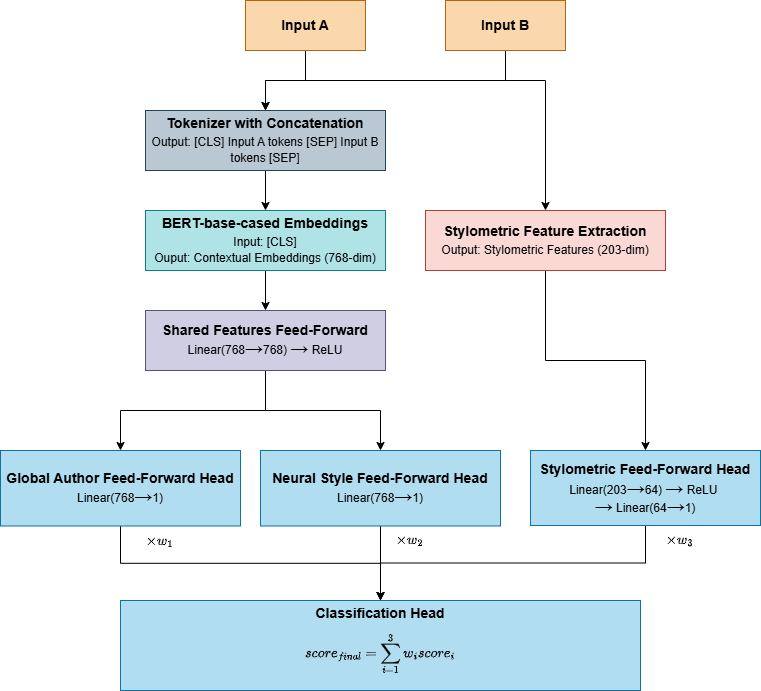

The diagram above was exported from draw.io. Its source (the exported page's mxGraphModel, read from the mxfile embedded in the PNG):
<mxGraphModel dx="1414" dy="777" grid="1" gridSize="10" guides="1" tooltips="1" connect="1" arrows="1" fold="1" page="1" pageScale="1" pageWidth="827" pageHeight="1169" math="1" shadow="0">
  <root>
    <mxCell id="0" />
    <mxCell id="1" parent="0" />
    <mxCell id="4aecUN7y24G09XLL8yzA-55" edge="1" parent="1" source="4aecUN7y24G09XLL8yzA-28" style="edgeStyle=orthogonalEdgeStyle;rounded=0;orthogonalLoop=1;jettySize=auto;html=1;exitX=0.5;exitY=1;exitDx=0;exitDy=0;entryX=0.5;entryY=0;entryDx=0;entryDy=0;" target="4aecUN7y24G09XLL8yzA-51">
      <mxGeometry relative="1" as="geometry" />
    </mxCell>
    <mxCell id="4aecUN7y24G09XLL8yzA-28" parent="1" style="rounded=0;whiteSpace=wrap;html=1;fillColor=#fad7ac;strokeColor=#b46504;" value="&lt;b&gt;&lt;font style=&quot;font-size: 14px;&quot;&gt;Input A&lt;/font&gt;&lt;/b&gt;" vertex="1">
      <mxGeometry height="50" width="120" x="265" y="200" as="geometry" />
    </mxCell>
    <mxCell id="4aecUN7y24G09XLL8yzA-30" edge="1" parent="1" source="4aecUN7y24G09XLL8yzA-32" style="edgeStyle=orthogonalEdgeStyle;rounded=0;orthogonalLoop=1;jettySize=auto;html=1;" target="4aecUN7y24G09XLL8yzA-34" value="">
      <mxGeometry relative="1" as="geometry">
        <Array as="points">
          <mxPoint x="525" y="280" />
          <mxPoint x="565" y="280" />
        </Array>
      </mxGeometry>
    </mxCell>
    <mxCell id="4aecUN7y24G09XLL8yzA-56" edge="1" parent="1" source="4aecUN7y24G09XLL8yzA-32" style="edgeStyle=orthogonalEdgeStyle;rounded=0;orthogonalLoop=1;jettySize=auto;html=1;exitX=0.5;exitY=1;exitDx=0;exitDy=0;entryX=0.5;entryY=0;entryDx=0;entryDy=0;" target="4aecUN7y24G09XLL8yzA-51">
      <mxGeometry relative="1" as="geometry" />
    </mxCell>
    <mxCell id="4aecUN7y24G09XLL8yzA-32" parent="1" style="rounded=0;whiteSpace=wrap;html=1;fillColor=#fad7ac;strokeColor=#b46504;" value="&lt;b&gt;&lt;font style=&quot;font-size: 14px;&quot;&gt;Input B&lt;/font&gt;&lt;/b&gt;" vertex="1">
      <mxGeometry height="50" width="120" x="465" y="200" as="geometry" />
    </mxCell>
    <mxCell id="4aecUN7y24G09XLL8yzA-33" edge="1" parent="1" source="4aecUN7y24G09XLL8yzA-34" style="edgeStyle=orthogonalEdgeStyle;rounded=0;orthogonalLoop=1;jettySize=auto;html=1;exitX=0.5;exitY=1;exitDx=0;exitDy=0;entryX=0.5;entryY=0;entryDx=0;entryDy=0;" target="4aecUN7y24G09XLL8yzA-50">
      <mxGeometry relative="1" as="geometry" />
    </mxCell>
    <mxCell id="4aecUN7y24G09XLL8yzA-34" parent="1" style="rounded=0;whiteSpace=wrap;html=1;fillColor=#fad9d5;strokeColor=#ae4132;" value="&lt;div style=&quot;line-height: 140%;&quot;&gt;&lt;b&gt;&lt;font style=&quot;font-size: 14px; line-height: 140%;&quot;&gt;Stylometric Feature Extraction&lt;/font&gt;&lt;/b&gt;&lt;div&gt;Output: Stylometric Features (203-dim)&lt;/div&gt;&lt;/div&gt;" vertex="1">
      <mxGeometry height="60" width="240" x="445" y="410" as="geometry" />
    </mxCell>
    <mxCell id="4aecUN7y24G09XLL8yzA-59" edge="1" parent="1" source="4aecUN7y24G09XLL8yzA-36" style="edgeStyle=orthogonalEdgeStyle;rounded=0;orthogonalLoop=1;jettySize=auto;html=1;exitX=0.5;exitY=1;exitDx=0;exitDy=0;entryX=0.5;entryY=0;entryDx=0;entryDy=0;" target="4aecUN7y24G09XLL8yzA-41">
      <mxGeometry relative="1" as="geometry" />
    </mxCell>
    <mxCell id="4aecUN7y24G09XLL8yzA-36" parent="1" style="whiteSpace=wrap;html=1;fillColor=#b0e3e6;strokeColor=#0e8088;rounded=0;" value="&lt;div style=&quot;line-height: 140%;&quot;&gt;&lt;b&gt;&lt;font style=&quot;font-size: 14px; line-height: 140%;&quot;&gt;BERT-base-cased Embeddings&lt;/font&gt;&lt;/b&gt;&lt;div&gt;Input: [CLS]&lt;/div&gt;&lt;div&gt;Ouput: Contextual Embeddings (768-dim)&lt;/div&gt;&lt;/div&gt;" vertex="1">
      <mxGeometry height="60" width="240" x="165" y="410" as="geometry" />
    </mxCell>
    <mxCell id="4aecUN7y24G09XLL8yzA-40" edge="1" parent="1" source="4aecUN7y24G09XLL8yzA-41" style="edgeStyle=orthogonalEdgeStyle;rounded=0;orthogonalLoop=1;jettySize=auto;html=1;exitX=0.5;exitY=1;exitDx=0;exitDy=0;">
      <mxGeometry relative="1" as="geometry">
        <Array as="points">
          <mxPoint x="285" y="550" />
        </Array>
        <mxPoint x="285" y="550" as="targetPoint" />
      </mxGeometry>
    </mxCell>
    <mxCell id="4aecUN7y24G09XLL8yzA-62" edge="1" parent="1" source="4aecUN7y24G09XLL8yzA-41" style="edgeStyle=orthogonalEdgeStyle;rounded=0;orthogonalLoop=1;jettySize=auto;html=1;exitX=0.5;exitY=1;exitDx=0;exitDy=0;entryX=0.5;entryY=0;entryDx=0;entryDy=0;" target="4aecUN7y24G09XLL8yzA-48">
      <mxGeometry relative="1" as="geometry" />
    </mxCell>
    <mxCell id="4aecUN7y24G09XLL8yzA-63" edge="1" parent="1" source="4aecUN7y24G09XLL8yzA-41" style="edgeStyle=orthogonalEdgeStyle;rounded=0;orthogonalLoop=1;jettySize=auto;html=1;exitX=0.5;exitY=1;exitDx=0;exitDy=0;entryX=0.5;entryY=0;entryDx=0;entryDy=0;" target="4aecUN7y24G09XLL8yzA-60">
      <mxGeometry relative="1" as="geometry" />
    </mxCell>
    <mxCell id="4aecUN7y24G09XLL8yzA-41" parent="1" style="whiteSpace=wrap;html=1;fillColor=#d0cee2;strokeColor=#56517e;rounded=0;" value="&lt;div style=&quot;line-height: 140%;&quot;&gt;&lt;span style=&quot;font-size: 14px;&quot;&gt;&lt;b&gt;Shared Features Feed-Forward&lt;/b&gt;&lt;/span&gt;&lt;br&gt;&lt;div&gt;&lt;div&gt;Linear(768&lt;span style=&quot;font-family: -apple-system, BlinkMacSystemFont, &amp;quot;Helvetica Neue&amp;quot;, Helvetica, Arial, sans-serif; font-size: 18px; background-color: transparent; color: light-dark(rgb(0, 0, 0), rgb(255, 255, 255));&quot;&gt;→&lt;/span&gt;&lt;span style=&quot;background-color: transparent; color: light-dark(rgb(0, 0, 0), rgb(255, 255, 255));&quot;&gt;768)&amp;nbsp;&lt;/span&gt;&lt;span style=&quot;background-color: transparent; color: light-dark(rgb(0, 0, 0), rgb(255, 255, 255)); font-family: -apple-system, BlinkMacSystemFont, &amp;quot;Helvetica Neue&amp;quot;, Helvetica, Arial, sans-serif; font-size: 18px;&quot;&gt;→&lt;/span&gt;&lt;span style=&quot;background-color: transparent; color: light-dark(rgb(0, 0, 0), rgb(255, 255, 255));&quot;&gt;&amp;nbsp;ReLU&lt;/span&gt;&lt;/div&gt;&lt;/div&gt;&lt;/div&gt;" vertex="1">
      <mxGeometry height="60" width="240" x="165" y="510" as="geometry" />
    </mxCell>
    <mxCell id="4aecUN7y24G09XLL8yzA-46" parent="1" style="whiteSpace=wrap;html=1;fillColor=#b1ddf0;strokeColor=#10739e;rounded=0;" value="&lt;b&gt;&lt;font style=&quot;font-size: 14px;&quot;&gt;Classification Head&lt;/font&gt;&lt;/b&gt;&lt;div&gt;$$score_{final} = \sum_{i=1}^3 w_i score_i$$&lt;/div&gt;" vertex="1">
      <mxGeometry height="90" width="520" x="140" y="800" as="geometry" />
    </mxCell>
    <mxCell id="4aecUN7y24G09XLL8yzA-47" edge="1" parent="1" source="4aecUN7y24G09XLL8yzA-48" style="edgeStyle=orthogonalEdgeStyle;rounded=0;orthogonalLoop=1;jettySize=auto;html=1;" target="4aecUN7y24G09XLL8yzA-46" value="">
      <mxGeometry relative="1" as="geometry" />
    </mxCell>
    <mxCell id="4aecUN7y24G09XLL8yzA-48" parent="1" style="whiteSpace=wrap;html=1;fillColor=#b1ddf0;strokeColor=#10739e;rounded=0;" value="&lt;div style=&quot;line-height: 140%;&quot;&gt;&lt;span style=&quot;font-size: 14px;&quot;&gt;&lt;b&gt;Global Author Feed-Forward Head&lt;/b&gt;&lt;/span&gt;&lt;br&gt;&lt;div&gt;Linear(768&lt;span style=&quot;font-family: -apple-system, BlinkMacSystemFont, &amp;quot;Helvetica Neue&amp;quot;, Helvetica, Arial, sans-serif; font-size: 18px; background-color: transparent; color: light-dark(rgb(0, 0, 0), rgb(255, 255, 255));&quot;&gt;→&lt;/span&gt;&lt;span style=&quot;font-family: -apple-system, BlinkMacSystemFont, &amp;quot;Helvetica Neue&amp;quot;, Helvetica, Arial, sans-serif; background-color: transparent; color: light-dark(rgb(0, 0, 0), rgb(255, 255, 255));&quot;&gt;&lt;font&gt;1&lt;/font&gt;&lt;/span&gt;&lt;span style=&quot;background-color: transparent; color: light-dark(rgb(0, 0, 0), rgb(255, 255, 255));&quot;&gt;)&lt;/span&gt;&lt;/div&gt;&lt;/div&gt;" vertex="1">
      <mxGeometry height="75.5" width="240" x="20" y="650" as="geometry" />
    </mxCell>
    <mxCell id="4aecUN7y24G09XLL8yzA-49" edge="1" parent="1" source="4aecUN7y24G09XLL8yzA-50" style="edgeStyle=orthogonalEdgeStyle;rounded=0;orthogonalLoop=1;jettySize=auto;html=1;" target="4aecUN7y24G09XLL8yzA-46" value="">
      <mxGeometry relative="1" as="geometry" />
    </mxCell>
    <mxCell id="4aecUN7y24G09XLL8yzA-50" parent="1" style="whiteSpace=wrap;html=1;fillColor=#b1ddf0;strokeColor=#10739e;rounded=0;" value="&lt;div style=&quot;line-height: 140%;&quot;&gt;&lt;span style=&quot;font-size: 14px; line-height: 140%;&quot;&gt;&lt;b&gt;Stylometric Feed-Forward Head&lt;/b&gt;&lt;/span&gt;&lt;br&gt;&lt;div&gt;Linear(203&lt;span style=&quot;font-family: -apple-system, BlinkMacSystemFont, &amp;quot;Helvetica Neue&amp;quot;, Helvetica, Arial, sans-serif; font-size: 18px; background-color: transparent; color: light-dark(rgb(0, 0, 0), rgb(255, 255, 255));&quot;&gt;→&lt;/span&gt;&lt;span style=&quot;background-color: transparent; color: light-dark(rgb(0, 0, 0), rgb(255, 255, 255));&quot;&gt;64)&amp;nbsp;&lt;/span&gt;&lt;span style=&quot;background-color: transparent; color: light-dark(rgb(0, 0, 0), rgb(255, 255, 255)); font-family: -apple-system, BlinkMacSystemFont, &amp;quot;Helvetica Neue&amp;quot;, Helvetica, Arial, sans-serif; font-size: 18px;&quot;&gt;→&lt;/span&gt;&lt;span style=&quot;background-color: transparent; color: light-dark(rgb(0, 0, 0), rgb(255, 255, 255));&quot;&gt;&amp;nbsp;ReLU&amp;nbsp;&lt;/span&gt;&lt;/div&gt;&lt;div&gt;&lt;span style=&quot;background-color: transparent; color: light-dark(rgb(0, 0, 0), rgb(255, 255, 255)); font-family: -apple-system, BlinkMacSystemFont, &amp;quot;Helvetica Neue&amp;quot;, Helvetica, Arial, sans-serif; font-size: 18px;&quot;&gt;→&lt;/span&gt;&lt;span style=&quot;background-color: transparent; color: light-dark(rgb(0, 0, 0), rgb(255, 255, 255));&quot;&gt;&amp;nbsp;Linear(64&lt;/span&gt;&lt;span style=&quot;font-family: -apple-system, BlinkMacSystemFont, &amp;quot;Helvetica Neue&amp;quot;, Helvetica, Arial, sans-serif; font-size: 18px; background-color: transparent; color: light-dark(rgb(0, 0, 0), rgb(255, 255, 255));&quot;&gt;→&lt;/span&gt;&lt;span style=&quot;font-family: -apple-system, BlinkMacSystemFont, &amp;quot;Helvetica Neue&amp;quot;, Helvetica, Arial, sans-serif; background-color: transparent; color: light-dark(rgb(0, 0, 0), rgb(255, 255, 255));&quot;&gt;&lt;font&gt;1&lt;/font&gt;&lt;/span&gt;&lt;span style=&quot;background-color: transparent; color: light-dark(rgb(0, 0, 0), rgb(255, 255, 255));&quot;&gt;)&lt;/span&gt;&lt;/div&gt;&lt;/div&gt;" vertex="1">
      <mxGeometry height="75" width="230" x="550" y="650" as="geometry" />
    </mxCell>
    <mxCell id="4aecUN7y24G09XLL8yzA-58" edge="1" parent="1" source="4aecUN7y24G09XLL8yzA-51" style="edgeStyle=orthogonalEdgeStyle;rounded=0;orthogonalLoop=1;jettySize=auto;html=1;exitX=0.5;exitY=1;exitDx=0;exitDy=0;entryX=0.5;entryY=0;entryDx=0;entryDy=0;" target="4aecUN7y24G09XLL8yzA-36">
      <mxGeometry relative="1" as="geometry" />
    </mxCell>
    <mxCell id="4aecUN7y24G09XLL8yzA-51" parent="1" style="whiteSpace=wrap;html=1;fillColor=#bac8d3;strokeColor=#23445d;rounded=0;" value="&lt;div style=&quot;line-height: 140%;&quot;&gt;&lt;b&gt;&lt;font style=&quot;font-size: 14px; line-height: 140%;&quot;&gt;Tokenizer with Concatenation&lt;/font&gt;&lt;/b&gt;&lt;div&gt;&lt;font&gt;Output: [CLS] Input A tokens [SEP] Input B tokens [SEP]&lt;/font&gt;&lt;/div&gt;&lt;/div&gt;" vertex="1">
      <mxGeometry height="60" width="240" x="165" y="310" as="geometry" />
    </mxCell>
    <mxCell id="4aecUN7y24G09XLL8yzA-61" edge="1" parent="1" source="4aecUN7y24G09XLL8yzA-60" style="edgeStyle=orthogonalEdgeStyle;rounded=0;orthogonalLoop=1;jettySize=auto;html=1;exitX=0.5;exitY=1;exitDx=0;exitDy=0;entryX=0.5;entryY=0;entryDx=0;entryDy=0;" target="4aecUN7y24G09XLL8yzA-46">
      <mxGeometry relative="1" as="geometry" />
    </mxCell>
    <mxCell id="4aecUN7y24G09XLL8yzA-60" parent="1" style="whiteSpace=wrap;html=1;fillColor=#b1ddf0;strokeColor=#10739e;rounded=0;" value="&lt;div style=&quot;line-height: 140%;&quot;&gt;&lt;span style=&quot;font-size: 14px;&quot;&gt;&lt;b&gt;Neural Style Feed-Forward Head&lt;/b&gt;&lt;/span&gt;&lt;br&gt;&lt;div&gt;Linear(768&lt;span style=&quot;font-family: -apple-system, BlinkMacSystemFont, &amp;quot;Helvetica Neue&amp;quot;, Helvetica, Arial, sans-serif; font-size: 18px; background-color: transparent; color: light-dark(rgb(0, 0, 0), rgb(255, 255, 255));&quot;&gt;→&lt;/span&gt;&lt;span style=&quot;background-color: transparent; color: light-dark(rgb(0, 0, 0), rgb(255, 255, 255));&quot;&gt;1)&lt;/span&gt;&lt;/div&gt;&lt;/div&gt;" vertex="1">
      <mxGeometry height="75.5" width="240" x="280" y="650" as="geometry" />
    </mxCell>
    <mxCell id="4aecUN7y24G09XLL8yzA-64" parent="1" style="text;html=1;whiteSpace=wrap;strokeColor=none;fillColor=none;align=center;verticalAlign=middle;rounded=0;" value="$$\times w_1$$" vertex="1">
      <mxGeometry height="30" width="60" x="150" y="725.5" as="geometry" />
    </mxCell>
    <mxCell id="4aecUN7y24G09XLL8yzA-66" parent="1" style="text;html=1;whiteSpace=wrap;strokeColor=none;fillColor=none;align=center;verticalAlign=middle;rounded=0;" value="$$\times w_3$$" vertex="1">
      <mxGeometry height="30" width="60" x="670" y="725" as="geometry" />
    </mxCell>
    <mxCell id="4aecUN7y24G09XLL8yzA-67" parent="1" style="text;html=1;whiteSpace=wrap;strokeColor=none;fillColor=none;align=center;verticalAlign=middle;rounded=0;" value="$$\times w_2$$" vertex="1">
      <mxGeometry height="30" width="60" x="400" y="725" as="geometry" />
    </mxCell>
  </root>
</mxGraphModel>